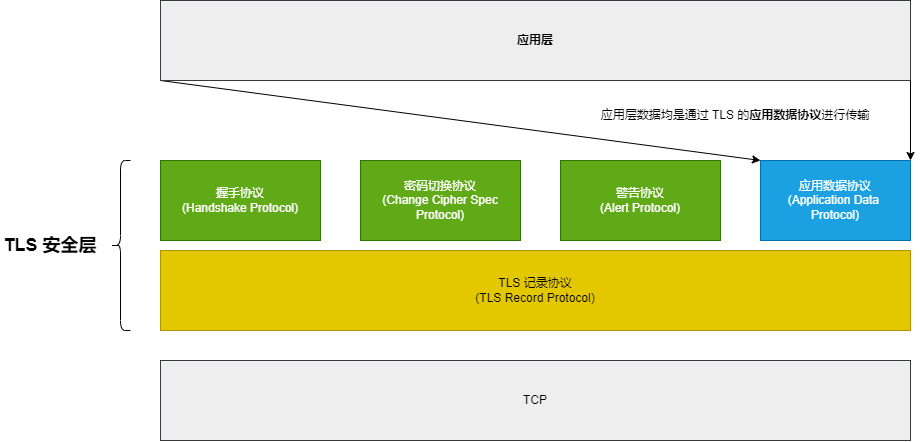

The diagram above was exported from draw.io. Its source (the exported page's mxGraphModel, read from the mxfile embedded in the PNG):
<mxGraphModel dx="1221" dy="576" grid="1" gridSize="10" guides="1" tooltips="1" connect="1" arrows="1" fold="1" page="1" pageScale="1" pageWidth="827" pageHeight="1169" math="0" shadow="0">
  <root>
    <mxCell id="0" />
    <mxCell id="1" parent="0" />
    <mxCell id="4Iml0HdxdK0L_oq-apEh-11" style="edgeStyle=orthogonalEdgeStyle;rounded=0;orthogonalLoop=1;jettySize=auto;html=1;exitX=1;exitY=1;exitDx=0;exitDy=0;entryX=1;entryY=0;entryDx=0;entryDy=0;" edge="1" parent="1" source="4Iml0HdxdK0L_oq-apEh-1" target="4Iml0HdxdK0L_oq-apEh-7">
      <mxGeometry relative="1" as="geometry" />
    </mxCell>
    <mxCell id="4Iml0HdxdK0L_oq-apEh-12" style="rounded=0;orthogonalLoop=1;jettySize=auto;html=1;exitX=0;exitY=1;exitDx=0;exitDy=0;entryX=0;entryY=0;entryDx=0;entryDy=0;" edge="1" parent="1" source="4Iml0HdxdK0L_oq-apEh-1" target="4Iml0HdxdK0L_oq-apEh-7">
      <mxGeometry relative="1" as="geometry" />
    </mxCell>
    <mxCell id="4Iml0HdxdK0L_oq-apEh-1" value="应用层" style="rounded=0;whiteSpace=wrap;html=1;fontStyle=1;fillColor=#eeeeee;strokeColor=#36393d;" vertex="1" parent="1">
      <mxGeometry x="200" y="90" width="750" height="80" as="geometry" />
    </mxCell>
    <mxCell id="4Iml0HdxdK0L_oq-apEh-4" value="密码切换协议&lt;br&gt;(Change Cipher Spec Protocol)" style="rounded=0;whiteSpace=wrap;html=1;fillColor=#60a917;fontColor=#ffffff;strokeColor=#2D7600;" vertex="1" parent="1">
      <mxGeometry x="400" y="250" width="160" height="80" as="geometry" />
    </mxCell>
    <mxCell id="4Iml0HdxdK0L_oq-apEh-5" value="握手协议&lt;br&gt;(Handshake Protocol)" style="rounded=0;whiteSpace=wrap;html=1;fillColor=#60a917;fontColor=#ffffff;strokeColor=#2D7600;" vertex="1" parent="1">
      <mxGeometry x="200" y="250" width="160" height="80" as="geometry" />
    </mxCell>
    <mxCell id="4Iml0HdxdK0L_oq-apEh-6" value="警告协议&lt;br&gt;(Alert Protocol)" style="rounded=0;whiteSpace=wrap;html=1;fillColor=#60a917;fontColor=#ffffff;strokeColor=#2D7600;" vertex="1" parent="1">
      <mxGeometry x="600" y="250" width="160" height="80" as="geometry" />
    </mxCell>
    <mxCell id="4Iml0HdxdK0L_oq-apEh-7" value="应用数据协议&lt;br&gt;(Application Data &lt;br&gt;Protocol)" style="rounded=0;whiteSpace=wrap;html=1;fillColor=#1ba1e2;fontColor=#ffffff;strokeColor=#006EAF;" vertex="1" parent="1">
      <mxGeometry x="800" y="250" width="150" height="80" as="geometry" />
    </mxCell>
    <mxCell id="4Iml0HdxdK0L_oq-apEh-8" value="TLS 记录协议&lt;br&gt;(TLS Record Protocol)" style="rounded=0;whiteSpace=wrap;html=1;fillColor=#e3c800;fontColor=#000000;strokeColor=#B09500;" vertex="1" parent="1">
      <mxGeometry x="200" y="340" width="750" height="80" as="geometry" />
    </mxCell>
    <mxCell id="4Iml0HdxdK0L_oq-apEh-9" value="" style="shape=curlyBracket;whiteSpace=wrap;html=1;rounded=1;" vertex="1" parent="1">
      <mxGeometry x="150" y="250" width="20" height="170" as="geometry" />
    </mxCell>
    <mxCell id="4Iml0HdxdK0L_oq-apEh-10" value="TCP" style="rounded=0;whiteSpace=wrap;html=1;fillColor=#eeeeee;strokeColor=#36393d;" vertex="1" parent="1">
      <mxGeometry x="200" y="450" width="750" height="80" as="geometry" />
    </mxCell>
    <mxCell id="4Iml0HdxdK0L_oq-apEh-14" value="应用层数据均是通过 TLS 的&lt;b&gt;应用数据协议&lt;/b&gt;进行传输" style="text;html=1;strokeColor=none;fillColor=none;align=center;verticalAlign=middle;whiteSpace=wrap;rounded=0;" vertex="1" parent="1">
      <mxGeometry x="620" y="190" width="310" height="30" as="geometry" />
    </mxCell>
    <mxCell id="4Iml0HdxdK0L_oq-apEh-15" value="TLS 安全层" style="text;html=1;strokeColor=none;fillColor=none;align=center;verticalAlign=middle;whiteSpace=wrap;rounded=0;fontStyle=1;fontSize=18;" vertex="1" parent="1">
      <mxGeometry x="40" y="320" width="100" height="30" as="geometry" />
    </mxCell>
  </root>
</mxGraphModel>